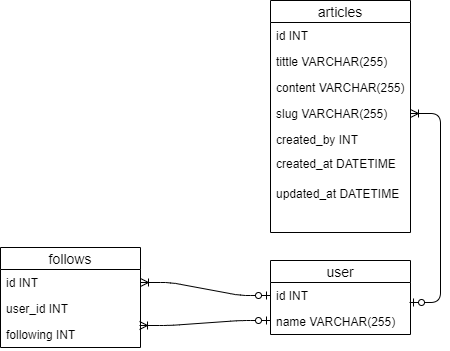

The diagram above was exported from draw.io. Its source (the exported page's mxGraphModel, read from the mxfile embedded in the PNG):
<mxGraphModel dx="1929" dy="565" grid="1" gridSize="10" guides="1" tooltips="1" connect="1" arrows="1" fold="1" page="1" pageScale="1" pageWidth="827" pageHeight="1169" math="0" shadow="0">
  <root>
    <mxCell id="0" />
    <mxCell id="1" parent="0" />
    <mxCell id="9-3eKXA7zIqQRcXHbebH-1" value="articles" style="swimlane;fontStyle=0;childLayout=stackLayout;horizontal=1;startSize=22;horizontalStack=0;resizeParent=1;resizeParentMax=0;resizeLast=0;collapsible=1;marginBottom=0;align=center;fontSize=14;" vertex="1" parent="1">
      <mxGeometry x="120" y="80" width="140" height="232" as="geometry" />
    </mxCell>
    <mxCell id="9-3eKXA7zIqQRcXHbebH-2" value="id INT" style="text;strokeColor=none;fillColor=none;spacingLeft=4;spacingRight=4;overflow=hidden;rotatable=0;points=[[0,0.5],[1,0.5]];portConstraint=eastwest;fontSize=12;" vertex="1" parent="9-3eKXA7zIqQRcXHbebH-1">
      <mxGeometry y="22" width="140" height="26" as="geometry" />
    </mxCell>
    <mxCell id="9-3eKXA7zIqQRcXHbebH-3" value="tittle VARCHAR(255)" style="text;strokeColor=none;fillColor=none;spacingLeft=4;spacingRight=4;overflow=hidden;rotatable=0;points=[[0,0.5],[1,0.5]];portConstraint=eastwest;fontSize=12;" vertex="1" parent="9-3eKXA7zIqQRcXHbebH-1">
      <mxGeometry y="48" width="140" height="26" as="geometry" />
    </mxCell>
    <mxCell id="9-3eKXA7zIqQRcXHbebH-6" value="content VARCHAR(255)" style="text;strokeColor=none;fillColor=none;spacingLeft=4;spacingRight=4;overflow=hidden;rotatable=0;points=[[0,0.5],[1,0.5]];portConstraint=eastwest;fontSize=12;" vertex="1" parent="9-3eKXA7zIqQRcXHbebH-1">
      <mxGeometry y="74" width="140" height="26" as="geometry" />
    </mxCell>
    <mxCell id="9-3eKXA7zIqQRcXHbebH-7" value="slug VARCHAR(255)" style="text;strokeColor=none;fillColor=none;spacingLeft=4;spacingRight=4;overflow=hidden;rotatable=0;points=[[0,0.5],[1,0.5]];portConstraint=eastwest;fontSize=12;" vertex="1" parent="9-3eKXA7zIqQRcXHbebH-1">
      <mxGeometry y="100" width="140" height="26" as="geometry" />
    </mxCell>
    <mxCell id="9-3eKXA7zIqQRcXHbebH-4" value="created_by INT" style="text;strokeColor=none;fillColor=none;spacingLeft=4;spacingRight=4;overflow=hidden;rotatable=0;points=[[0,0.5],[1,0.5]];portConstraint=eastwest;fontSize=12;" vertex="1" parent="9-3eKXA7zIqQRcXHbebH-1">
      <mxGeometry y="126" width="140" height="106" as="geometry" />
    </mxCell>
    <mxCell id="9-3eKXA7zIqQRcXHbebH-8" value="created_at DATETIME" style="text;strokeColor=none;fillColor=none;spacingLeft=4;spacingRight=4;overflow=hidden;rotatable=0;points=[[0,0.5],[1,0.5]];portConstraint=eastwest;fontSize=12;" vertex="1" parent="1">
      <mxGeometry x="120" y="230" width="140" height="26" as="geometry" />
    </mxCell>
    <mxCell id="9-3eKXA7zIqQRcXHbebH-9" value="updated_at DATETIME" style="text;strokeColor=none;fillColor=none;spacingLeft=4;spacingRight=4;overflow=hidden;rotatable=0;points=[[0,0.5],[1,0.5]];portConstraint=eastwest;fontSize=12;" vertex="1" parent="1">
      <mxGeometry x="120" y="260" width="140" height="26" as="geometry" />
    </mxCell>
    <mxCell id="9-3eKXA7zIqQRcXHbebH-18" value="" style="edgeStyle=entityRelationEdgeStyle;fontSize=12;html=1;endArrow=ERoneToMany;startArrow=ERzeroToOne;exitX=0.993;exitY=0.769;exitDx=0;exitDy=0;exitPerimeter=0;" edge="1" parent="1" source="9-3eKXA7zIqQRcXHbebH-11" target="9-3eKXA7zIqQRcXHbebH-7">
      <mxGeometry width="100" height="100" relative="1" as="geometry">
        <mxPoint x="410" y="363" as="sourcePoint" />
        <mxPoint x="350" y="320" as="targetPoint" />
      </mxGeometry>
    </mxCell>
    <mxCell id="9-3eKXA7zIqQRcXHbebH-10" value="user" style="swimlane;fontStyle=0;childLayout=stackLayout;horizontal=1;startSize=22;horizontalStack=0;resizeParent=1;resizeParentMax=0;resizeLast=0;collapsible=1;marginBottom=0;align=center;fontSize=14;" vertex="1" parent="1">
      <mxGeometry x="120" y="340" width="140" height="74" as="geometry" />
    </mxCell>
    <mxCell id="9-3eKXA7zIqQRcXHbebH-11" value="id INT" style="text;strokeColor=none;fillColor=none;spacingLeft=4;spacingRight=4;overflow=hidden;rotatable=0;points=[[0,0.5],[1,0.5]];portConstraint=eastwest;fontSize=12;" vertex="1" parent="9-3eKXA7zIqQRcXHbebH-10">
      <mxGeometry y="22" width="140" height="26" as="geometry" />
    </mxCell>
    <mxCell id="9-3eKXA7zIqQRcXHbebH-12" value="name VARCHAR(255)" style="text;strokeColor=none;fillColor=none;spacingLeft=4;spacingRight=4;overflow=hidden;rotatable=0;points=[[0,0.5],[1,0.5]];portConstraint=eastwest;fontSize=12;" vertex="1" parent="9-3eKXA7zIqQRcXHbebH-10">
      <mxGeometry y="48" width="140" height="26" as="geometry" />
    </mxCell>
    <mxCell id="9-3eKXA7zIqQRcXHbebH-14" value="follows" style="swimlane;fontStyle=0;childLayout=stackLayout;horizontal=1;startSize=22;horizontalStack=0;resizeParent=1;resizeParentMax=0;resizeLast=0;collapsible=1;marginBottom=0;align=center;fontSize=14;" vertex="1" parent="1">
      <mxGeometry x="-150" y="327" width="140" height="100" as="geometry" />
    </mxCell>
    <mxCell id="9-3eKXA7zIqQRcXHbebH-15" value="id INT" style="text;strokeColor=none;fillColor=none;spacingLeft=4;spacingRight=4;overflow=hidden;rotatable=0;points=[[0,0.5],[1,0.5]];portConstraint=eastwest;fontSize=12;" vertex="1" parent="9-3eKXA7zIqQRcXHbebH-14">
      <mxGeometry y="22" width="140" height="26" as="geometry" />
    </mxCell>
    <mxCell id="9-3eKXA7zIqQRcXHbebH-16" value="user_id INT" style="text;strokeColor=none;fillColor=none;spacingLeft=4;spacingRight=4;overflow=hidden;rotatable=0;points=[[0,0.5],[1,0.5]];portConstraint=eastwest;fontSize=12;" vertex="1" parent="9-3eKXA7zIqQRcXHbebH-14">
      <mxGeometry y="48" width="140" height="26" as="geometry" />
    </mxCell>
    <mxCell id="9-3eKXA7zIqQRcXHbebH-17" value="following INT" style="text;strokeColor=none;fillColor=none;spacingLeft=4;spacingRight=4;overflow=hidden;rotatable=0;points=[[0,0.5],[1,0.5]];portConstraint=eastwest;fontSize=12;" vertex="1" parent="9-3eKXA7zIqQRcXHbebH-14">
      <mxGeometry y="74" width="140" height="26" as="geometry" />
    </mxCell>
    <mxCell id="9-3eKXA7zIqQRcXHbebH-21" value="" style="edgeStyle=entityRelationEdgeStyle;fontSize=12;html=1;endArrow=ERzeroToOne;startArrow=ERoneToMany;strokeColor=#000000;startFill=0;endFill=1;entryX=0;entryY=0.5;entryDx=0;entryDy=0;exitX=1;exitY=0.5;exitDx=0;exitDy=0;" edge="1" parent="1" source="9-3eKXA7zIqQRcXHbebH-15" target="9-3eKXA7zIqQRcXHbebH-11">
      <mxGeometry width="100" height="100" relative="1" as="geometry">
        <mxPoint x="-20" y="460" as="sourcePoint" />
        <mxPoint x="80" y="360" as="targetPoint" />
      </mxGeometry>
    </mxCell>
    <mxCell id="9-3eKXA7zIqQRcXHbebH-22" value="" style="edgeStyle=entityRelationEdgeStyle;fontSize=12;html=1;endArrow=ERzeroToOne;startArrow=ERoneToMany;strokeColor=#000000;startFill=0;endFill=1;exitX=0.993;exitY=0.154;exitDx=0;exitDy=0;exitPerimeter=0;" edge="1" parent="1" source="9-3eKXA7zIqQRcXHbebH-17">
      <mxGeometry width="100" height="100" relative="1" as="geometry">
        <mxPoint x="-10" y="390" as="sourcePoint" />
        <mxPoint x="120" y="400" as="targetPoint" />
      </mxGeometry>
    </mxCell>
  </root>
</mxGraphModel>